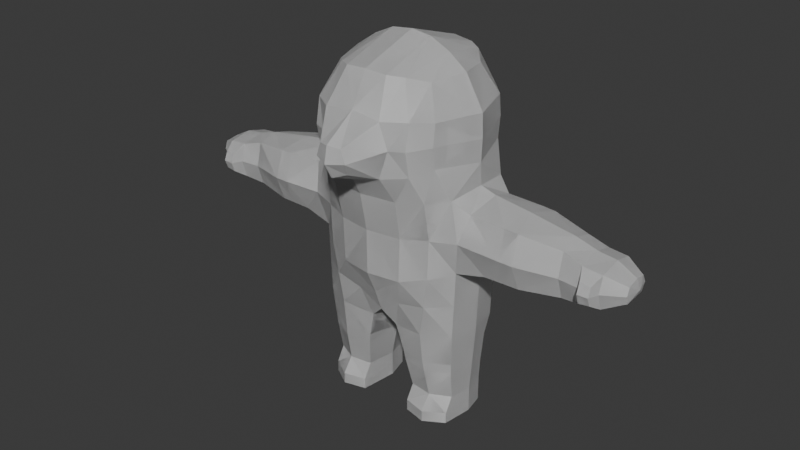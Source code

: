 # Source: bear.blend  (saved by Blender 4.0.36; exported with 4.5.12 LTS)
import bpy
from mathutils import Matrix  # noqa: F401  (used for matrix-valued properties, if any)

bpy.ops.wm.read_factory_settings(use_empty=True)
scene = bpy.context.scene
scene.name = 'Scene'

# ---- collections
col_collection = bpy.data.collections.new('Collection'); scene.collection.children.link(col_collection)

# ---- materials (node trees are filled in below, after node groups)
mat_material = bpy.data.materials.new('Material')
mat_material.alpha_threshold = 0.0
mat_material.use_transparent_shadow = False
mat_material.roughness = 0.5
mat_material.line_color = (0.0, 0.0, 0.0, 1.0)
mat_material_001 = bpy.data.materials.new('Material.001')
mat_material_001.alpha_threshold = 0.0
mat_material_001.use_transparent_shadow = False
mat_material_001.roughness = 0.5
mat_material_001.line_color = (0.0, 0.0, 0.0, 1.0)

# ---- node groups
ng_auto_smooth = bpy.data.node_groups.new('Auto Smooth', 'GeometryNodeTree')
_s = ng_auto_smooth.interface.new_socket(name='Geometry', in_out='OUTPUT', socket_type='NodeSocketGeometry')
_s = ng_auto_smooth.interface.new_socket(name='Geometry', in_out='INPUT', socket_type='NodeSocketGeometry')
_s = ng_auto_smooth.interface.new_socket(name='Angle', in_out='INPUT', socket_type='NodeSocketFloat')
_s.subtype = 'ANGLE'
_s.min_value = 0.0
_s.max_value = 3.142
ng_auto_smooth.is_modifier = True
_N = ng_auto_smooth.nodes; _L = ng_auto_smooth.links
n0 = _N.new('NodeGroupOutput'); n0.name = 'Group Output'; n0.location = (480, -100)
n1 = _N.new('NodeGroupInput'); n1.name = 'Group Input'; n1.location = (-420, -300)
n2 = _N.new('NodeGroupInput'); n2.name = 'Group Input.001'; n2.location = (-60, -100)
n3 = _N.new('GeometryNodeSetShadeSmooth'); n3.name = 'Set Shade Smooth'; n3.location = (120, -100)
n3.domain = 'EDGE'
n4 = _N.new('GeometryNodeSetShadeSmooth'); n4.name = 'Set Shade Smooth.001'; n4.location = (300, -100)
n5 = _N.new('GeometryNodeInputMeshEdgeAngle'); n5.name = 'Edge Angle'; n5.location = (-420, -220)
n6 = _N.new('GeometryNodeInputEdgeSmooth'); n6.name = 'Is Edge Smooth'; n6.location = (-60, -160)
n7 = _N.new('GeometryNodeInputShadeSmooth'); n7.name = 'Is Face Smooth'; n7.location = (-240, -340)
n8 = _N.new('FunctionNodeBooleanMath'); n8.name = 'Boolean Math'; n8.location = (-60, -220)
n9 = _N.new('FunctionNodeCompare'); n9.name = 'Compare'; n9.location = (-240, -180)
n9.operation = 'LESS_EQUAL'
_L.new(n5.outputs[0], n9.inputs[0])
_L.new(n4.outputs[0], n0.inputs[0])
_L.new(n1.outputs[1], n9.inputs[1])
_L.new(n9.outputs[0], n8.inputs[0])
_L.new(n7.outputs[0], n8.inputs[1])
_L.new(n2.outputs[0], n3.inputs[0])
_L.new(n6.outputs[0], n3.inputs[1])
_L.new(n3.outputs[0], n4.inputs[0])
_L.new(n8.outputs[0], n3.inputs[2])
n0.is_active_output = True

# ---- material node trees
mat_material.use_nodes = True; mat_material.node_tree.nodes.clear()
_N = mat_material.node_tree.nodes; _L = mat_material.node_tree.links
n0 = _N.new('ShaderNodeOutputMaterial'); n0.name = 'Material Output'; n0.location = (300, 300)
n1 = _N.new('ShaderNodeBsdfPrincipled'); n1.name = 'Principled BSDF'; n1.location = (10, 300)
n1.inputs[3].default_value = 1.45
_L.new(n1.outputs[0], n0.inputs[0])
n0.is_active_output = True
mat_material_001.use_nodes = True; mat_material_001.node_tree.nodes.clear()
_N = mat_material_001.node_tree.nodes; _L = mat_material_001.node_tree.links
n0 = _N.new('ShaderNodeOutputMaterial'); n0.name = 'Material Output'; n0.location = (300, 300)
n1 = _N.new('ShaderNodeBsdfPrincipled'); n1.name = 'Principled BSDF'; n1.location = (10, 300)
n1.inputs[3].default_value = 1.45
_L.new(n1.outputs[0], n0.inputs[0])
n0.is_active_output = True

# ---- world
world_world = bpy.data.worlds.new('World'); scene.world = world_world
world_world.use_nodes = True; world_world.node_tree.nodes.clear()
_N = world_world.node_tree.nodes; _L = world_world.node_tree.links
n0 = _N.new('ShaderNodeOutputWorld'); n0.name = 'World Output'; n0.location = (300, 300)
n1 = _N.new('ShaderNodeBackground'); n1.name = 'Background'; n1.location = (10, 300)
n1.inputs[0].default_value = (0.05088, 0.05088, 0.05088, 1.0)
_L.new(n1.outputs[0], n0.inputs[0])
n0.is_active_output = True
world_world.color = (0.05088, 0.05088, 0.05088)
world_world.use_sun_shadow = False
world_world.sun_shadow_jitter_overblur = 0.0

# ---- meshes
me_cube = bpy.data.meshes.new('Cube')
me_cube.from_pydata([(-0.00189, 0.9223, 3.38), (-0.002567, 0.5743, 1.44), (-0.001028, -1.015, 3.43), (0.0001638, -0.6229, 1.542), (-1.064, 0.5586, 3.455), (-1.079, 0.4202, 1.405), (-1.07, -0.5071, 3.458), (-1.079, -0.4396, 1.405), (-0.2042, 0.5665, 1.341), (-0.5104, -0.937, 3.43), (-0.2042, -0.5527, 1.341), (-0.3999, 0.8301, 3.38), (-1.053, 0.339, 1.111), (-1.045, -0.4044, 0.9493), (-0.2879, 0.4568, 1.111), (-0.3095, -0.5179, 0.9493), (-1.01, 0.308, 0.3687), (-1.01, -0.3239, 0.3687), (-0.4198, 0.3383, 0.3687), (-0.3962, -0.4191, 0.3687), (-1.039, -0.3909, 0.8034), (-0.3297, -0.5003, 0.8034), (-1.032, 0.2975, 0.6618), (-0.3738, 0.3377, 0.6618), (-1.152, -0.001812, 1.405), (-0.00189, 0.0, 3.421), (-1.144, 0.01177, 3.52), (-0.0004045, 0.008313, 1.421), (-0.1045, 0.01482, 1.341), (-0.4268, -1.133, 4.546), (-1.109, 7.935e-10, 0.8752), (-0.235, 7.935e-10, 0.8752), (-1.07, 7.935e-10, 0.3687), (-0.3282, 7.935e-10, 0.3687), (-1.07, 7.935e-10, 0.159), (-1.01, -0.4469, 0.159), (-0.4198, 0.3383, 0.159), (-1.01, 0.308, 0.159), (-0.3962, -0.5422, 0.159), (-0.3282, 7.935e-10, 0.159), (-1.07, 7.935e-10, -0.00472), (-1.01, -0.4469, -0.00472), (-0.4198, 0.3383, -0.00472), (-1.01, 0.308, -0.00472), (-0.3962, -0.5422, -0.00472), (-0.3282, 7.935e-10, -0.00472), (-0.002515, 0.7239, 2.42), (-1.115, -0.4407, 2.413), (-0.001828, -0.8993, 2.225), (-1.115, 0.4249, 2.413), (-0.3643, 0.719, 2.413), (-0.4649, -0.8139, 2.215), (-0.002512, 0.000353, 2.42), (-1.183, 0.0, 2.271), (-2.04, -0.3918, 2.505), (-2.014, -0.4123, 3.276), (-1.913, 0.0, 3.385), (-2.014, 0.4123, 3.276), (-2.04, 0.3918, 2.505), (-1.941, 0.0, 2.414), (-2.592, -0.2723, 2.541), (-2.583, -0.2904, 3.19), (-2.584, -7.56e-10, 3.271), (-2.583, 0.2904, 3.19), (-2.592, 0.2723, 2.541), (-2.593, -7.137e-10, 2.455), (-1.364, 0.02838, 3.442), (-1.299, -0.4172, 3.303), (-1.299, 0.4172, 3.303), (-1.544, 0.0, 2.413), (-1.542, 0.4088, 2.507), (-1.542, -0.4088, 2.507), (-0.002203, 0.8161, 2.921), (-1.813, 0.4192, 3.286), (-1.208, -0.5542, 2.914), (-1.813, -0.4192, 3.286), (-1.836, 0.4024, 2.51), (-1.836, -0.4024, 2.51), (-0.001428, -0.8996, 2.865), (-1.208, 0.5542, 2.914), (-0.3821, 0.7214, 2.917), (-0.4877, -0.8169, 2.861), (-0.002201, 0.0001765, 2.921), (-2.022, -0.5343, 2.88), (-2.022, 0.5343, 2.88), (-2.587, -0.3726, 2.85), (-2.587, 0.3726, 2.85), (-3.425, 0.01268, 2.998), (-3.158, -0.322, 2.62), (-3.147, 0.01113, 2.607), (-1.821, -0.549, 2.893), (-1.821, 0.549, 2.893), (-3.159, -0.3968, 2.852), (-3.158, -0.322, 3.084), (-3.147, 0.01113, 3.144), (-3.135, 0.3076, 3.068), (-2.868, 0.3079, 2.609), (-3.136, 0.3929, 2.852), (-3.135, 0.3076, 2.636), (-3.414, 0.1874, 2.96), (-3.436, -0.1855, 2.74), (-3.437, -0.2258, 2.852), (-3.436, -0.1855, 2.964), (-3.425, 0.01268, 2.739), (-3.472, 0.01344, 2.852), (-3.415, 0.2435, 2.852), (-3.414, 0.1874, 2.744), (-2.872, 0.005858, 2.538), (-2.875, -0.409, 2.852), (-2.874, -0.3313, 3.112), (-2.869, 0.3937, 2.852), (-2.868, 0.3079, 3.094), (-2.874, -0.3313, 2.591), (-2.872, 0.005858, 3.183), (-3.1, -0.4938, 2.723), (-3.1, -0.5448, 2.852), (-3.1, -0.4938, 2.981), (-2.951, -0.4999, 2.997), (-2.952, -0.5512, 2.852), (-2.951, -0.4999, 2.707), (-0.4268, -1.133, 3.791), (-0.9245, -0.675, 3.903), (-0.001918, 0.01171, 3.819), (0.001813, -1.146, 3.677), (-1.136, 2.571e-09, 3.84), (-0.9203, 0.6679, 3.902), (-0.3999, 1.099, 3.84), (-0.001918, 1.151, 3.819), (-0.3127, -0.8606, 5.034), (-0.9245, -0.675, 4.515), (-0.001918, 0.01171, 4.505), (-0.001918, -1.127, 4.599), (-1.136, 2.571e-09, 4.502), (-0.9203, 0.6679, 4.514), (-0.3999, 1.099, 4.502), (-0.001918, 1.151, 4.505), (-0.7366, -0.5128, 4.94), (-0.003415, 0.01123, 5.345), (-0.001018, -0.8808, 5.057), (-0.8835, -0.01671, 4.975), (-0.7366, 0.4794, 4.94), (-0.3127, 0.8606, 5.034), (-0.001018, 0.9042, 5.057), (-0.3068, -3.522e-08, 5.311), (0.004278, -1.526, 3.826), (-0.1663, -1.429, 3.877), (0.004305, -1.596, 4.279), (-0.1663, -1.536, 4.253), (-0.684, 0.6296, 1.405), (-0.8231, -0.7465, 3.426), (-0.684, -0.6332, 1.405), (-0.7678, 0.6931, 3.401), (-0.6834, 0.5179, 1.111), (-0.692, -0.5784, 0.9493), (-0.7233, 0.464, 0.3687), (-0.7233, -0.464, 0.3687), (-0.7088, 0.4569, 0.6618), (-0.7003, -0.5586, 0.8034), (-0.7233, 0.464, 0.159), (-0.7233, -0.621, 0.159), (-0.7233, 0.464, -0.00472), (-0.7233, -0.621, -0.00472), (-0.7228, 7.935e-10, -0.00472), (-0.7739, 0.6357, 2.413), (-0.8242, -0.6698, 2.314), (-0.7951, 0.6378, 2.915), (-0.8478, -0.6723, 2.887), (-0.7311, -0.9373, 3.821), (-0.6681, 0.9398, 3.864), (-0.7311, -0.9373, 4.548), (-0.6681, 0.9398, 4.5), (-0.5104, -0.7361, 5.012), (-0.5104, 0.7361, 5.012), (-0.598, -1.657e-08, 5.173), (-0.002541, 0.6491, 1.93), (-0.0008321, -0.7469, 1.883), (-1.097, 0.4225, 1.909), (-0.2843, 0.6427, 1.877), (-0.3346, -0.67, 1.778), (-0.001458, 0.004333, 1.921), (-1.168, -0.000906, 1.838), (-1.097, -0.4402, 1.909), (-0.7541, -0.6515, 1.859), (-0.7289, 0.6327, 1.909), (-0.3852, 1.139, 4.17), (-0.9326, 0.6859, 4.209), (-0.001918, 0.01171, 4.162), (0.003902, 1.194, 4.161), (-5.234e-05, -1.137, 4.138), (-0.937, -0.7267, 4.211), (-1.159, -0.01665, 4.17), (-0.526, -1.094, 4.176), (0.004278, -1.645, 4.043), (-0.2314, -1.536, 4.065), (-0.7336, -1.003, 4.184), (-0.6673, 0.9719, 4.182)], [], [(26, 6, 121, 124), (166, 149, 6, 74), (56, 73, 57), (28, 27, 3, 10), (82, 25, 2, 78), (80, 11, 0, 72), (165, 151, 11, 80), (24, 5, 12, 30), (78, 2, 9, 81), (9, 2, 123, 120), (157, 20, 17, 155), (150, 7, 13, 153), (148, 8, 14, 152), (28, 10, 15, 31), (18, 33, 39, 36), (30, 22, 16, 32), (31, 21, 19, 33), (156, 23, 18, 154), (152, 14, 23, 156), (31, 15, 21), (30, 12, 22), (153, 13, 20, 157), (13, 30, 20), (14, 31, 23), (23, 31, 33, 18), (20, 30, 32, 17), (33, 19, 38, 39), (8, 28, 31, 14), (151, 4, 125, 168), (7, 24, 30, 13), (72, 0, 25, 82), (8, 1, 27, 28), (75, 56, 55), (149, 9, 120, 167), (159, 35, 41, 161), (34, 37, 43, 40), (154, 18, 36, 158), (155, 17, 35, 159), (32, 16, 37, 34), (17, 32, 34, 35), (162, 45, 44, 161), (160, 42, 45, 162), (35, 34, 40, 41), (36, 39, 45, 42), (39, 38, 44, 45), (158, 36, 42, 160), (181, 47, 53, 180), (174, 46, 52, 179), (175, 48, 51, 178), (183, 163, 50, 177), (177, 50, 46, 174), (179, 52, 48, 175), (180, 53, 49, 176), (182, 164, 47, 181), (84, 58, 64, 86), (59, 54, 60, 65), (76, 59, 58), (91, 76, 58, 84), (90, 75, 55, 83), (59, 77, 54), (112, 108, 118, 119), (111, 110, 97, 95), (56, 57, 63, 62), (58, 59, 65, 64), (55, 56, 62, 61), (83, 55, 61, 85), (53, 47, 71, 69), (74, 6, 67), (79, 49, 70), (49, 53, 69, 70), (6, 26, 66, 67), (26, 4, 68, 66), (69, 71, 77, 59), (74, 67, 75, 90), (79, 70, 76, 91), (70, 69, 59, 76), (67, 66, 56, 75), (66, 68, 73, 56), (68, 79, 91, 73), (71, 74, 90, 77), (4, 79, 68), (47, 74, 71), (54, 83, 85, 60), (96, 107, 89, 98), (88, 112, 119, 114), (77, 90, 83, 54), (73, 91, 84, 57), (57, 84, 86, 63), (46, 72, 82, 52), (48, 78, 81, 51), (163, 165, 80, 50), (50, 80, 72, 46), (52, 82, 78, 48), (164, 166, 74, 47), (70, 71, 69), (97, 98, 106, 105), (89, 88, 100, 103), (98, 89, 103, 106), (94, 95, 99, 87), (109, 113, 94, 93), (107, 112, 88, 89), (110, 96, 98, 97), (113, 111, 95, 94), (104, 101, 102, 87), (103, 100, 101, 104), (106, 103, 104, 105), (105, 104, 87, 99), (88, 92, 101, 100), (93, 94, 87, 102), (95, 97, 105, 99), (92, 93, 102, 101), (119, 118, 115, 114), (118, 117, 116, 115), (92, 88, 114, 115), (93, 92, 115, 116), (109, 93, 116, 117), (108, 109, 117, 118), (188, 186, 130, 131), (187, 184, 134, 135), (195, 185, 133, 170), (186, 187, 135, 130), (4, 26, 124, 125), (2, 25, 122, 123), (25, 0, 127, 122), (0, 11, 126, 127), (170, 133, 140, 172), (130, 135, 142, 137), (169, 29, 128, 171), (133, 132, 139, 140), (190, 189, 129, 132), (188, 131, 146, 192), (185, 190, 132, 133), (194, 191, 29, 169), (173, 139, 136, 171), (137, 143, 128, 138), (142, 141, 143, 137), (172, 140, 139, 173), (135, 134, 141, 142), (131, 130, 137, 138), (132, 129, 136, 139), (29, 131, 138, 128), (193, 192, 146, 147), (120, 123, 144, 145), (131, 29, 147, 146), (191, 120, 145, 193), (141, 172, 173, 143), (143, 173, 171, 128), (189, 194, 169, 129), (129, 169, 171, 136), (134, 170, 172, 141), (184, 195, 170, 134), (51, 81, 166, 164), (49, 79, 165, 163), (178, 51, 164, 182), (176, 49, 163, 183), (37, 158, 160, 43), (43, 160, 162, 40), (40, 162, 161, 41), (19, 155, 159, 38), (16, 154, 158, 37), (38, 159, 161, 44), (6, 149, 167, 121), (11, 151, 168, 126), (15, 153, 157, 21), (12, 152, 156, 22), (22, 156, 154, 16), (5, 148, 152, 12), (10, 150, 153, 15), (21, 157, 155, 19), (79, 4, 151, 165), (81, 9, 149, 166), (5, 176, 183, 148), (10, 178, 182, 150), (150, 182, 181, 7), (24, 180, 176, 5), (27, 179, 175, 3), (8, 177, 174, 1), (148, 183, 177, 8), (3, 175, 178, 10), (1, 174, 179, 27), (7, 181, 180, 24), (126, 168, 195, 184), (121, 167, 194, 189), (29, 191, 193, 147), (145, 144, 192, 193), (167, 120, 191, 194), (125, 124, 190, 185), (123, 188, 192, 144), (124, 121, 189, 190), (122, 127, 187, 186), (168, 125, 185, 195), (127, 126, 184, 187), (123, 122, 186, 188), (108, 112, 60, 85), (112, 107, 65, 60), (107, 96, 64, 65), (96, 110, 86, 64), (110, 111, 63, 86), (111, 113, 62, 63), (113, 109, 61, 62), (109, 108, 85, 61)])
_uv = me_cube.uv_layers.new(name='UVMap')
_uv.uv.foreach_set('vector', [0.875, 0.625, 0.875, 0.75, 0.875, 0.75, 0.875, 0.625, 0.5625, 0.9375, 0.625, 0.9375, 0.625, 1.0, 0.5625, 1.0, 0.875, 0.625, 0.875, 0.5, 0.875, 0.5, 0.25, 0.625, 0.375, 0.625, 0.375, 0.75, 0.25, 0.75, 0.5625, 0.625, 0.625, 0.625, 0.625, 0.75, 0.5625, 0.75, 0.5625, 0.375, 0.625, 0.375, 0.625, 0.5, 0.5625, 0.5, 0.5625, 0.3125, 0.625, 0.3125, 0.625, 0.375, 0.5625, 0.375, 0.375, 0.125, 0.375, 0.25, 0.375, 0.25, 0.375, 0.125, 0.5625, 0.75, 0.625, 0.75, 0.625, 0.875, 0.5625, 0.875, 0.625, 0.875, 0.625, 0.75, 0.625, 0.75, 0.625, 0.875, 0.375, 0.9375, 0.375, 1.0, 0.375, 1.0, 0.375, 0.9375, 0.375, 0.9375, 0.375, 1.0, 0.375, 1.0, 0.375, 0.9375, 0.375, 0.3125, 0.375, 0.375, 0.375, 0.375, 0.375, 0.3125, 0.25, 0.625, 0.25, 0.75, 0.25, 0.75, 0.25, 0.625, 0.25, 0.5, 0.25, 0.625, 0.25, 0.625, 0.25, 0.5, 0.375, 0.125, 0.375, 0.25, 0.375, 0.25, 0.375, 0.125, 0.25, 0.625, 0.25, 0.75, 0.25, 0.75, 0.25, 0.625, 0.375, 0.3125, 0.375, 0.375, 0.375, 0.375, 0.375, 0.3125, 0.375, 0.3125, 0.375, 0.375, 0.375, 0.375, 0.375, 0.3125, 0.25, 0.625, 0.25, 0.75, 0.25, 0.75, 0.375, 0.125, 0.375, 0.25, 0.375, 0.25, 0.375, 0.9375, 0.375, 1.0, 0.375, 1.0, 0.375, 0.9375, 0.375, 0.0, 0.375, 0.125, 0.375, 0.0, 0.25, 0.5, 0.25, 0.625, 0.25, 0.5, 0.25, 0.5, 0.25, 0.625, 0.25, 0.625, 0.25, 0.5, 0.375, 0.0, 0.375, 0.125, 0.375, 0.125, 0.375, 0.0, 0.25, 0.625, 0.25, 0.75, 0.25, 0.75, 0.25, 0.625, 0.25, 0.5, 0.25, 0.625, 0.25, 0.625, 0.25, 0.5, 0.625, 0.3125, 0.625, 0.25, 0.625, 0.25, 0.625, 0.3125, 0.375, 0.0, 0.375, 0.125, 0.375, 0.125, 0.375, 0.0, 0.5625, 0.5, 0.625, 0.5, 0.625, 0.625, 0.5625, 0.625, 0.25, 0.5, 0.375, 0.5, 0.375, 0.625, 0.25, 0.625, 0.875, 0.75, 0.875, 0.625, 0.875, 0.75, 0.625, 0.9375, 0.625, 0.875, 0.625, 0.875, 0.625, 0.9375, 0.375, 0.9375, 0.375, 1.0, 0.375, 1.0, 0.375, 0.9375, 0.375, 0.125, 0.375, 0.25, 0.375, 0.25, 0.375, 0.125, 0.375, 0.3125, 0.375, 0.375, 0.375, 0.375, 0.375, 0.3125, 0.375, 0.9375, 0.375, 1.0, 0.375, 1.0, 0.375, 0.9375, 0.375, 0.125, 0.375, 0.25, 0.375, 0.25, 0.375, 0.125, 0.375, 0.0, 0.375, 0.125, 0.375, 0.125, 0.375, 0.0, 0.1875, 0.625, 0.25, 0.625, 0.25, 0.75, 0.1875, 0.75, 0.1875, 0.5, 0.25, 0.5, 0.25, 0.625, 0.1875, 0.625, 0.375, 0.0, 0.375, 0.125, 0.375, 0.125, 0.375, 0.0, 0.25, 0.5, 0.25, 0.625, 0.25, 0.625, 0.25, 0.5, 0.25, 0.625, 0.25, 0.75, 0.25, 0.75, 0.25, 0.625, 0.375, 0.3125, 0.375, 0.375, 0.375, 0.375, 0.375, 0.3125, 0.4375, 0.0, 0.5, 0.0, 0.5, 0.125, 0.4375, 0.125, 0.4375, 0.5, 0.5, 0.5, 0.5, 0.625, 0.4375, 0.625, 0.4375, 0.75, 0.5, 0.75, 0.5, 0.875, 0.4375, 0.875, 0.4375, 0.3125, 0.5, 0.3125, 0.5, 0.375, 0.4375, 0.375, 0.4375, 0.375, 0.5, 0.375, 0.5, 0.5, 0.4375, 0.5, 0.4375, 0.625, 0.5, 0.625, 0.5, 0.75, 0.4375, 0.75, 0.4375, 0.125, 0.5, 0.125, 0.5, 0.25, 0.4375, 0.25, 0.4375, 0.9375, 0.5, 0.9375, 0.5, 1.0, 0.4375, 1.0, 0.5625, 0.25, 0.5, 0.25, 0.5, 0.25, 0.5625, 0.25, 0.5, 0.125, 0.5, 0.0, 0.5, 0.0, 0.5, 0.125, 0.5, 0.25, 0.5, 0.125, 0.5, 0.25, 0.5625, 0.25, 0.5, 0.25, 0.5, 0.25, 0.5625, 0.25, 0.5625, 1.0, 0.625, 1.0, 0.625, 1.0, 0.5625, 1.0, 0.5, 0.125, 0.5, 0.0, 0.5, 0.0, 0.875, 0.75, 0.875, 0.625, 0.875, 0.625, 0.875, 0.75, 0.5, 0.25, 0.5, 0.125, 0.5, 0.125, 0.5, 0.25, 0.875, 0.625, 0.875, 0.5, 0.875, 0.5, 0.875, 0.625, 0.5, 0.25, 0.5, 0.125, 0.5, 0.125, 0.5, 0.25, 0.875, 0.75, 0.875, 0.625, 0.875, 0.625, 0.875, 0.75, 0.5625, 1.0, 0.625, 1.0, 0.625, 1.0, 0.5625, 1.0, 0.5, 0.125, 0.5, 0.0, 0.5, 0.0, 0.5, 0.125, 0.5625, 1.0, 0.625, 1.0, 0.625, 1.0, 0.5625, 0.25, 0.5, 0.25, 0.5, 0.25, 0.5, 0.25, 0.5, 0.125, 0.5, 0.125, 0.5, 0.25, 0.875, 0.75, 0.875, 0.625, 0.875, 0.625, 0.875, 0.75, 0.875, 0.625, 0.875, 0.5, 0.875, 0.5, 0.875, 0.625, 0.5, 0.125, 0.5, 0.0, 0.5, 0.0, 0.5, 0.125, 0.5625, 1.0, 0.625, 1.0, 0.625, 1.0, 0.5625, 1.0, 0.5625, 0.25, 0.5, 0.25, 0.5, 0.25, 0.5625, 0.25, 0.5, 0.25, 0.5, 0.125, 0.5, 0.125, 0.5, 0.25, 0.875, 0.75, 0.875, 0.625, 0.875, 0.625, 0.875, 0.75, 0.875, 0.625, 0.875, 0.5, 0.875, 0.5, 0.875, 0.625, 0.625, 0.25, 0.5625, 0.25, 0.5625, 0.25, 0.625, 0.25, 0.5, 1.0, 0.5625, 1.0, 0.5625, 1.0, 0.5, 1.0, 0.625, 0.25, 0.5625, 0.25, 0.625, 0.25, 0.5, 1.0, 0.5625, 1.0, 0.5, 1.0, 0.5, 1.0, 0.5625, 1.0, 0.5625, 1.0, 0.5, 1.0, 0.5, 1.0, 0.5625, 1.0, 0.5625, 1.0, 0.5, 1.0, 0.625, 1.0, 0.625, 1.0, 0.625, 1.0, 0.625, 1.0, 0.5, 1.0, 0.5625, 1.0, 0.5625, 1.0, 0.5, 1.0, 0.625, 0.25, 0.5625, 0.25, 0.5625, 0.25, 0.625, 0.25, 0.625, 0.25, 0.5625, 0.25, 0.5625, 0.25, 0.625, 0.25, 0.5, 0.5, 0.5625, 0.5, 0.5625, 0.625, 0.5, 0.625, 0.5, 0.75, 0.5625, 0.75, 0.5625, 0.875, 0.5, 0.875, 0.5, 0.3125, 0.5625, 0.3125, 0.5625, 0.375, 0.5, 0.375, 0.5, 0.375, 0.5625, 0.375, 0.5625, 0.5, 0.5, 0.5, 0.5, 0.625, 0.5625, 0.625, 0.5625, 0.75, 0.5, 0.75, 0.5, 0.9375, 0.5625, 0.9375, 0.5625, 1.0, 0.5, 1.0, 0.5, 0.25, 0.5, 0.0, 0.5, 0.125, 0.5, 0.125, 0.5, 0.0, 0.5, 0.0, 0.5, 0.125, 0.5625, 1.0, 0.625, 1.0, 0.625, 1.0, 0.5625, 1.0, 0.5, 1.0, 0.5625, 1.0, 0.5625, 1.0, 0.5, 1.0, 0.5625, 0.25, 0.5, 0.25, 0.5, 0.25, 0.5625, 0.25, 0.625, 0.25, 0.5625, 0.25, 0.5625, 0.25, 0.625, 0.25, 0.5625, 1.0, 0.625, 1.0, 0.625, 1.0, 0.5625, 1.0, 0.5, 0.125, 0.5, 0.0, 0.5, 0.0, 0.5, 0.125, 0.5625, 0.25, 0.5, 0.25, 0.5, 0.25, 0.5625, 0.25, 0.5625, 0.125, 0.625, 0.125, 0.625, 0.25, 0.5625, 0.25, 0.5625, 0.0, 0.625, 0.0, 0.625, 0.125, 0.5625, 0.125, 0.5, 0.0, 0.5625, 0.0, 0.5625, 0.125, 0.5, 0.125, 0.5, 0.125, 0.5625, 0.125, 0.5625, 0.25, 0.5, 0.25, 0.875, 0.75, 0.875, 0.625, 0.875, 0.625, 0.875, 0.75, 0.625, 0.25, 0.5625, 0.25, 0.5625, 0.25, 0.625, 0.25, 0.5, 0.25, 0.5, 0.125, 0.5, 0.125, 0.5, 0.25, 0.875, 0.625, 0.875, 0.5, 0.875, 0.5, 0.875, 0.625, 0.875, 0.75, 0.875, 0.625, 0.875, 0.625, 0.875, 0.75, 0.875, 0.625, 0.875, 0.5, 0.875, 0.5, 0.875, 0.625, 0.875, 0.625, 0.875, 0.75, 0.875, 0.75, 0.875, 0.625, 0.875, 0.5, 0.875, 0.625, 0.875, 0.625, 0.875, 0.5, 0.625, 0.25, 0.625, 0.25, 0.625, 0.25, 0.625, 0.25, 0.875, 0.625, 0.875, 0.5, 0.875, 0.5, 0.875, 0.625, 0.625, 0.75, 0.625, 0.625, 0.625, 0.625, 0.625, 0.75, 0.625, 0.5, 0.625, 0.375, 0.625, 0.375, 0.625, 0.5, 0.625, 0.3125, 0.625, 0.25, 0.625, 0.25, 0.625, 0.3125, 0.625, 0.625, 0.625, 0.5, 0.625, 0.5, 0.625, 0.625, 0.875, 0.5, 0.875, 0.625, 0.875, 0.625, 0.875, 0.5, 0.625, 0.75, 0.625, 0.625, 0.625, 0.625, 0.625, 0.75, 0.625, 0.625, 0.625, 0.5, 0.625, 0.5, 0.625, 0.625, 0.625, 0.5, 0.625, 0.375, 0.625, 0.375, 0.625, 0.5, 0.625, 0.3125, 0.625, 0.25, 0.625, 0.25, 0.625, 0.3125, 0.625, 0.625, 0.625, 0.5, 0.625, 0.5, 0.625, 0.625, 0.625, 0.9375, 0.625, 0.875, 0.625, 0.875, 0.625, 0.9375, 0.875, 0.5, 0.875, 0.625, 0.875, 0.625, 0.875, 0.5, 0.875, 0.625, 0.875, 0.75, 0.875, 0.75, 0.875, 0.625, 0.625, 0.75, 0.625, 0.75, 0.625, 0.75, 0.625, 0.75, 0.875, 0.5, 0.875, 0.625, 0.875, 0.625, 0.875, 0.5, 0.625, 0.9375, 0.625, 0.875, 0.625, 0.875, 0.625, 0.9375, 0.8125, 0.625, 0.875, 0.625, 0.875, 0.75, 0.8125, 0.75, 0.625, 0.625, 0.75, 0.625, 0.75, 0.75, 0.625, 0.75, 0.625, 0.5, 0.75, 0.5, 0.75, 0.625, 0.625, 0.625, 0.8125, 0.5, 0.875, 0.5, 0.875, 0.625, 0.8125, 0.625, 0.625, 0.5, 0.625, 0.375, 0.625, 0.375, 0.625, 0.5, 0.625, 0.75, 0.625, 0.625, 0.625, 0.625, 0.625, 0.75, 0.875, 0.625, 0.875, 0.75, 0.875, 0.75, 0.875, 0.625, 0.625, 0.875, 0.625, 0.75, 0.625, 0.75, 0.625, 0.875, 0.625, 0.875, 0.625, 0.75, 0.625, 0.75, 0.625, 0.875, 0.625, 0.875, 0.625, 0.75, 0.625, 0.75, 0.625, 0.875, 0.625, 0.75, 0.625, 0.875, 0.625, 0.875, 0.625, 0.75, 0.625, 0.875, 0.625, 0.875, 0.625, 0.875, 0.625, 0.875, 0.75, 0.5, 0.8125, 0.5, 0.8125, 0.625, 0.75, 0.625, 0.75, 0.625, 0.8125, 0.625, 0.8125, 0.75, 0.75, 0.75, 0.625, 1.0, 0.625, 0.9375, 0.625, 0.9375, 0.625, 1.0, 0.625, 1.0, 0.625, 0.9375, 0.625, 0.9375, 0.625, 1.0, 0.625, 0.375, 0.625, 0.3125, 0.625, 0.3125, 0.625, 0.375, 0.625, 0.375, 0.625, 0.3125, 0.625, 0.3125, 0.625, 0.375, 0.5, 0.875, 0.5625, 0.875, 0.5625, 0.9375, 0.5, 0.9375, 0.5, 0.25, 0.5625, 0.25, 0.5625, 0.3125, 0.5, 0.3125, 0.4375, 0.875, 0.5, 0.875, 0.5, 0.9375, 0.4375, 0.9375, 0.4375, 0.25, 0.5, 0.25, 0.5, 0.3125, 0.4375, 0.3125, 0.375, 0.25, 0.375, 0.3125, 0.375, 0.3125, 0.375, 0.25, 0.125, 0.5, 0.1875, 0.5, 0.1875, 0.625, 0.125, 0.625, 0.125, 0.625, 0.1875, 0.625, 0.1875, 0.75, 0.125, 0.75, 0.375, 0.875, 0.375, 0.9375, 0.375, 0.9375, 0.375, 0.875, 0.375, 0.25, 0.375, 0.3125, 0.375, 0.3125, 0.375, 0.25, 0.375, 0.875, 0.375, 0.9375, 0.375, 0.9375, 0.375, 0.875, 0.625, 1.0, 0.625, 0.9375, 0.625, 0.9375, 0.625, 1.0, 0.625, 0.375, 0.625, 0.3125, 0.625, 0.3125, 0.625, 0.375, 0.375, 0.875, 0.375, 0.9375, 0.375, 0.9375, 0.375, 0.875, 0.375, 0.25, 0.375, 0.3125, 0.375, 0.3125, 0.375, 0.25, 0.375, 0.25, 0.375, 0.3125, 0.375, 0.3125, 0.375, 0.25, 0.375, 0.25, 0.375, 0.3125, 0.375, 0.3125, 0.375, 0.25, 0.375, 0.875, 0.375, 0.9375, 0.375, 0.9375, 0.375, 0.875, 0.375, 0.875, 0.375, 0.9375, 0.375, 0.9375, 0.375, 0.875, 0.5625, 0.25, 0.625, 0.25, 0.625, 0.3125, 0.5625, 0.3125, 0.5625, 0.875, 0.625, 0.875, 0.625, 0.9375, 0.5625, 0.9375, 0.375, 0.25, 0.4375, 0.25, 0.4375, 0.3125, 0.375, 0.3125, 0.375, 0.875, 0.4375, 0.875, 0.4375, 0.9375, 0.375, 0.9375, 0.375, 0.9375, 0.4375, 0.9375, 0.4375, 1.0, 0.375, 1.0, 0.375, 0.125, 0.4375, 0.125, 0.4375, 0.25, 0.375, 0.25, 0.375, 0.625, 0.4375, 0.625, 0.4375, 0.75, 0.375, 0.75, 0.375, 0.375, 0.4375, 0.375, 0.4375, 0.5, 0.375, 0.5, 0.375, 0.3125, 0.4375, 0.3125, 0.4375, 0.375, 0.375, 0.375, 0.375, 0.75, 0.4375, 0.75, 0.4375, 0.875, 0.375, 0.875, 0.375, 0.5, 0.4375, 0.5, 0.4375, 0.625, 0.375, 0.625, 0.375, 0.0, 0.4375, 0.0, 0.4375, 0.125, 0.375, 0.125, 0.625, 0.375, 0.625, 0.3125, 0.625, 0.3125, 0.625, 0.375, 0.625, 1.0, 0.625, 0.9375, 0.625, 0.9375, 0.625, 1.0, 0.625, 0.875, 0.625, 0.875, 0.625, 0.875, 0.625, 0.875, 0.625, 0.875, 0.625, 0.75, 0.625, 0.75, 0.625, 0.875, 0.625, 0.9375, 0.625, 0.875, 0.625, 0.875, 0.625, 0.9375, 0.875, 0.5, 0.875, 0.625, 0.875, 0.625, 0.875, 0.5, 0.625, 0.75, 0.625, 0.75, 0.625, 0.75, 0.625, 0.75, 0.875, 0.625, 0.875, 0.75, 0.875, 0.75, 0.875, 0.625, 0.625, 0.625, 0.625, 0.5, 0.625, 0.5, 0.625, 0.625, 0.625, 0.3125, 0.625, 0.25, 0.625, 0.25, 0.625, 0.3125, 0.625, 0.5, 0.625, 0.375, 0.625, 0.375, 0.625, 0.5, 0.625, 0.75, 0.625, 0.625, 0.625, 0.625, 0.625, 0.75, 0.875, 0.625, 0.875, 0.75, 0.5, 1.0, 0.5625, 1.0, 0.625, 1.0, 0.5625, 1.0, 0.5, 0.125, 0.5, 0.0, 0.5625, 1.0, 0.5, 1.0, 0.5, 0.25, 0.5, 0.125, 0.5, 0.0, 0.5, 0.125, 0.5625, 0.25, 0.5, 0.25, 0.5, 0.125, 0.5, 0.25, 0.625, 0.25, 0.5625, 0.25, 0.5, 0.25, 0.5625, 0.25, 0.875, 0.625, 0.875, 0.5, 0.5625, 0.25, 0.625, 0.25, 0.875, 0.75, 0.875, 0.625, 0.875, 0.5, 0.875, 0.625, 0.5625, 1.0, 0.625, 1.0])
me_cube.materials.append(mat_material)
me_cube.use_mirror_vertex_groups = False
me_cube.update()
me_cube_001 = bpy.data.meshes.new('Cube.001')
me_cube_001.from_pydata([(0.01151, 0.9117, 3.391), (-0.002567, 0.5743, 1.44), (-0.001028, -1.015, 3.43), (0.0001638, -0.6229, 1.542), (-1.064, 0.5586, 3.455), (-1.079, 0.4202, 1.405), (-1.07, -0.5071, 3.458), (-1.079, -0.4396, 1.405), (-0.2042, 0.5665, 1.341), (-0.5104, -0.937, 3.43), (-0.2042, -0.5527, 1.341), (-0.3999, 0.8301, 3.38), (-1.053, 0.339, 1.111), (-1.045, -0.4044, 0.9493), (-0.2879, 0.4568, 1.111), (-0.3095, -0.5179, 0.9493), (-1.01, 0.308, 0.3687), (-1.01, -0.3239, 0.3687), (-0.4198, 0.3383, 0.3687), (-0.3962, -0.4191, 0.3687), (-1.039, -0.3909, 0.8034), (-0.3297, -0.5003, 0.8034), (-1.032, 0.2975, 0.6618), (-0.3738, 0.3377, 0.6618), (-1.152, -0.001812, 1.405), (-1.144, 0.01177, 3.52), (-0.0004045, 0.008313, 1.421), (-0.1045, 0.01482, 1.341), (-0.4268, -1.133, 4.546), (-1.109, 7.935e-10, 0.8752), (-0.235, 7.935e-10, 0.8752), (-1.07, 7.935e-10, 0.3687), (-0.3282, 7.935e-10, 0.3687), (-1.07, 7.935e-10, 0.159), (-1.01, -0.4469, 0.159), (-0.4198, 0.3383, 0.159), (-1.01, 0.308, 0.159), (-0.3962, -0.5422, 0.159), (-0.3282, 7.935e-10, 0.159), (-1.07, 7.935e-10, -0.00472), (-1.01, -0.4469, -0.00472), (-0.4198, 0.3383, -0.00472), (-1.01, 0.308, -0.00472), (-0.3962, -0.5422, -0.00472), (-0.3282, 7.935e-10, -0.00472), (-0.002515, 0.7239, 2.42), (-1.115, -0.4407, 2.413), (-0.001828, -0.8993, 2.225), (-1.115, 0.4249, 2.413), (-0.3643, 0.719, 2.413), (-0.4649, -0.8139, 2.215), (-1.183, 0.0, 2.271), (-2.04, -0.3918, 2.505), (-2.014, -0.4123, 3.276), (-1.913, 0.0, 3.385), (-2.014, 0.4123, 3.276), (-2.04, 0.3918, 2.505), (-1.941, 0.0, 2.414), (-2.592, -0.2723, 2.541), (-2.583, -0.2904, 3.19), (-2.584, -7.56e-10, 3.271), (-2.583, 0.2904, 3.19), (-2.592, 0.2723, 2.541), (-2.593, -7.137e-10, 2.455), (-1.364, 0.02838, 3.442), (-1.299, -0.4172, 3.303), (-1.299, 0.4172, 3.303), (-1.55, 0.006289, 2.398), (-1.542, 0.4088, 2.507), (-1.542, -0.4088, 2.507), (0.006536, 0.7905, 2.946), (-1.813, 0.4192, 3.286), (-1.208, -0.5542, 2.914), (-1.813, -0.4192, 3.286), (-1.836, 0.4024, 2.51), (-1.836, -0.4024, 2.51), (-0.001428, -0.8996, 2.865), (-1.208, 0.5542, 2.914), (-0.3821, 0.7214, 2.917), (-0.4877, -0.8169, 2.861), (-2.022, -0.5343, 2.88), (-2.022, 0.5343, 2.88), (-2.587, -0.3726, 2.85), (-2.587, 0.3726, 2.85), (-3.425, 0.01268, 2.998), (-3.158, -0.322, 2.62), (-3.147, 0.01113, 2.607), (-1.821, -0.549, 2.893), (-1.821, 0.549, 2.893), (-3.159, -0.3968, 2.852), (-3.158, -0.322, 3.084), (-3.147, 0.01113, 3.144), (-3.135, 0.3076, 3.068), (-2.868, 0.3079, 2.609), (-3.136, 0.3929, 2.852), (-3.135, 0.3076, 2.636), (-3.414, 0.1874, 2.96), (-3.436, -0.1855, 2.74), (-3.437, -0.2258, 2.852), (-3.436, -0.1855, 2.964), (-3.425, 0.01268, 2.739), (-3.472, 0.01344, 2.852), (-3.415, 0.2435, 2.852), (-3.414, 0.1874, 2.744), (-2.872, 0.005858, 2.538), (-2.875, -0.409, 2.852), (-2.874, -0.3313, 3.112), (-2.869, 0.3937, 2.852), (-2.868, 0.3079, 3.094), (-2.874, -0.3313, 2.591), (-2.872, 0.005858, 3.183), (-3.1, -0.4938, 2.723), (-3.1, -0.5448, 2.852), (-3.1, -0.4938, 2.981), (-2.951, -0.4999, 2.997), (-2.952, -0.5512, 2.852), (-2.951, -0.4999, 2.707), (-0.4268, -1.133, 3.791), (-0.9245, -0.675, 3.903), (0.001813, -1.146, 3.677), (-1.136, 2.571e-09, 3.84), (-0.9203, 0.6679, 3.902), (-0.3999, 1.099, 3.84), (-0.006755, 1.159, 3.815), (-0.3127, -0.8606, 5.034), (-0.9245, -0.675, 4.515), (-0.001918, -1.127, 4.599), (-1.136, 2.571e-09, 4.502), (-0.9203, 0.6679, 4.514), (-0.3999, 1.099, 4.502), (-0.001918, 1.151, 4.505), (-0.7366, -0.5128, 4.94), (-0.003415, 0.01123, 5.345), (-0.001018, -0.8808, 5.057), (-0.8835, -0.01671, 4.975), (-0.7366, 0.4794, 4.94), (-0.3127, 0.8606, 5.034), (-0.001018, 0.9042, 5.057), (-0.3068, -3.522e-08, 5.311), (0.004278, -1.526, 3.826), (-0.1663, -1.429, 3.877), (0.004305, -1.596, 4.279), (-0.1663, -1.536, 4.253), (-0.684, 0.6296, 1.405), (-0.8231, -0.7465, 3.426), (-0.684, -0.6332, 1.405), (-0.7678, 0.6931, 3.401), (-0.6834, 0.5179, 1.111), (-0.692, -0.5784, 0.9493), (-0.7233, 0.464, 0.3687), (-0.7233, -0.464, 0.3687), (-0.7088, 0.4569, 0.6618), (-0.7003, -0.5586, 0.8034), (-0.7233, 0.464, 0.159), (-0.7233, -0.621, 0.159), (-0.7233, 0.464, -0.00472), (-0.7233, -0.621, -0.00472), (-0.7228, 7.935e-10, -0.00472), (-0.7739, 0.6357, 2.413), (-0.8242, -0.6698, 2.314), (-0.7951, 0.6378, 2.915), (-0.8478, -0.6723, 2.887), (-0.7311, -0.9373, 3.821), (-0.6681, 0.9398, 3.864), (-0.7311, -0.9373, 4.548), (-0.6681, 0.9398, 4.5), (-0.5104, -0.7361, 5.012), (-0.5104, 0.7361, 5.012), (-0.598, -1.657e-08, 5.173), (0.003909, 0.6547, 1.926), (-0.0008321, -0.7469, 1.883), (-1.097, 0.4225, 1.909), (-0.2843, 0.6427, 1.877), (-0.3346, -0.67, 1.778), (-1.168, -0.000906, 1.838), (-1.097, -0.4402, 1.909), (-0.7541, -0.6515, 1.859), (-0.7289, 0.6327, 1.909), (-0.3852, 1.139, 4.17), (-0.9326, 0.6859, 4.209), (0.003902, 1.194, 4.161), (-0.937, -0.7267, 4.211), (-1.159, -0.01665, 4.17), (-0.526, -1.094, 4.176), (0.004278, -1.645, 4.043), (-0.2314, -1.536, 4.065), (-0.7336, -1.003, 4.184), (-0.6673, 0.9719, 4.182)], [], [(25, 6, 118, 120), (161, 144, 6, 72), (54, 71, 55), (27, 26, 3, 10), (78, 11, 0, 70), (160, 146, 11, 78), (24, 5, 12, 29), (76, 2, 9, 79), (9, 2, 119, 117), (152, 20, 17, 150), (145, 7, 13, 148), (143, 8, 14, 147), (27, 10, 15, 30), (18, 32, 38, 35), (29, 22, 16, 31), (30, 21, 19, 32), (151, 23, 18, 149), (147, 14, 23, 151), (30, 15, 21), (29, 12, 22), (148, 13, 20, 152), (13, 29, 20), (14, 30, 23), (23, 30, 32, 18), (20, 29, 31, 17), (32, 19, 37, 38), (8, 27, 30, 14), (146, 4, 121, 163), (7, 24, 29, 13), (8, 1, 26, 27), (73, 54, 53), (144, 9, 117, 162), (154, 34, 40, 156), (33, 36, 42, 39), (149, 18, 35, 153), (150, 17, 34, 154), (31, 16, 36, 33), (17, 31, 33, 34), (157, 44, 43, 156), (155, 41, 44, 157), (34, 33, 39, 40), (35, 38, 44, 41), (38, 37, 43, 44), (153, 35, 41, 155), (175, 46, 51, 174), (170, 47, 50, 173), (177, 158, 49, 172), (172, 49, 45, 169), (174, 51, 48, 171), (176, 159, 46, 175), (81, 56, 62, 83), (57, 52, 58, 63), (74, 57, 56), (88, 74, 56, 81), (87, 73, 53, 80), (57, 75, 52), (109, 105, 115, 116), (108, 107, 94, 92), (54, 55, 61, 60), (56, 57, 63, 62), (53, 54, 60, 59), (80, 53, 59, 82), (51, 46, 69, 67), (72, 6, 65), (77, 48, 68), (48, 51, 67, 68), (6, 25, 64, 65), (25, 4, 66, 64), (67, 69, 75, 57), (72, 65, 73, 87), (77, 68, 74, 88), (68, 67, 57, 74), (65, 64, 54, 73), (64, 66, 71, 54), (66, 77, 88, 71), (69, 72, 87, 75), (4, 77, 66), (46, 72, 69), (52, 80, 82, 58), (93, 104, 86, 95), (85, 109, 116, 111), (75, 87, 80, 52), (71, 88, 81, 55), (55, 81, 83, 61), (47, 76, 79, 50), (158, 160, 78, 49), (49, 78, 70, 45), (159, 161, 72, 46), (94, 95, 103, 102), (86, 85, 97, 100), (95, 86, 100, 103), (91, 92, 96, 84), (106, 110, 91, 90), (104, 109, 85, 86), (107, 93, 95, 94), (110, 108, 92, 91), (101, 98, 99, 84), (100, 97, 98, 101), (103, 100, 101, 102), (102, 101, 84, 96), (85, 89, 98, 97), (90, 91, 84, 99), (92, 94, 102, 96), (89, 90, 99, 98), (116, 115, 112, 111), (115, 114, 113, 112), (89, 85, 111, 112), (90, 89, 112, 113), (106, 90, 113, 114), (105, 106, 114, 115), (180, 178, 129, 130), (187, 179, 128, 165), (4, 25, 120, 121), (0, 11, 122, 123), (165, 128, 135, 167), (164, 28, 124, 166), (128, 127, 134, 135), (182, 181, 125, 127), (179, 182, 127, 128), (186, 183, 28, 164), (168, 134, 131, 166), (132, 138, 124, 133), (137, 136, 138, 132), (167, 135, 134, 168), (130, 129, 136, 137), (127, 125, 131, 134), (28, 126, 133, 124), (185, 184, 141, 142), (117, 119, 139, 140), (126, 28, 142, 141), (183, 117, 140, 185), (136, 167, 168, 138), (138, 168, 166, 124), (181, 186, 164, 125), (125, 164, 166, 131), (129, 165, 167, 136), (178, 187, 165, 129), (50, 79, 161, 159), (48, 77, 160, 158), (173, 50, 159, 176), (171, 48, 158, 177), (36, 153, 155, 42), (42, 155, 157, 39), (39, 157, 156, 40), (19, 150, 154, 37), (16, 149, 153, 36), (37, 154, 156, 43), (6, 144, 162, 118), (11, 146, 163, 122), (15, 148, 152, 21), (12, 147, 151, 22), (22, 151, 149, 16), (5, 143, 147, 12), (10, 145, 148, 15), (21, 152, 150, 19), (77, 4, 146, 160), (79, 9, 144, 161), (5, 171, 177, 143), (10, 173, 176, 145), (145, 176, 175, 7), (24, 174, 171, 5), (8, 172, 169, 1), (143, 177, 172, 8), (3, 170, 173, 10), (7, 175, 174, 24), (122, 163, 187, 178), (118, 162, 186, 181), (28, 183, 185, 142), (140, 139, 184, 185), (162, 117, 183, 186), (121, 120, 182, 179), (120, 118, 181, 182), (163, 121, 179, 187), (123, 122, 178, 180), (105, 109, 58, 82), (109, 104, 63, 58), (104, 93, 62, 63), (93, 107, 83, 62), (107, 108, 61, 83), (108, 110, 60, 61), (110, 106, 59, 60), (106, 105, 82, 59)])
me_cube_001.polygons.foreach_set('use_smooth', [True] * 182)
_uv = me_cube_001.uv_layers.new(name='UVMap')
_uv.uv.foreach_set('vector', [0.2854, 0.02079, 0.3816, 0.0151, 0.4103, 0.1003, 0.2843, 0.07925, 0.7807, 0.4085, 0.793, 0.4983, 0.7384, 0.5045, 0.7184, 0.4169, 0.2419, 0.6135, 0.1815, 0.631, 0.181, 0.6034, 0.9574, 0.0685, 0.975, 0.081, 0.9289, 0.1757, 0.8961, 0.1403, 0.8834, 0.6893, 0.8867, 0.6192, 0.9479, 0.6192, 0.942, 0.6863, 0.8198, 0.6872, 0.8299, 0.6157, 0.8867, 0.6192, 0.8834, 0.6893, 0.03364, 0.9818, 0.01921, 0.919, 0.06666, 0.9184, 0.1121, 0.9649, 0.9296, 0.4019, 0.9367, 0.4961, 0.8523, 0.4998, 0.8474, 0.4028, 0.5117, 0.02496, 0.6065, 0.02028, 0.6132, 0.07128, 0.5361, 0.09816, 0.5315, 0.8488, 0.534, 0.9147, 0.455, 0.9209, 0.4523, 0.8605, 0.6364, 0.8366, 0.6396, 0.913, 0.5597, 0.9137, 0.5571, 0.8449, 0.0118, 0.8514, 0.02024, 0.7755, 0.06346, 0.7838, 0.06201, 0.8513, 0.5824, 0.6605, 0.6171, 0.7542, 0.5494, 0.7775, 0.5061, 0.6951, 0.189, 0.8096, 0.2035, 0.7563, 0.2355, 0.7652, 0.2198, 0.8155, 0.1121, 0.9649, 0.1386, 0.9142, 0.1829, 0.9092, 0.1875, 0.9548, 0.5061, 0.6951, 0.524, 0.7837, 0.4425, 0.7984, 0.4217, 0.7271, 0.1375, 0.8559, 0.1426, 0.7966, 0.189, 0.8096, 0.1844, 0.8603, 0.06201, 0.8513, 0.06346, 0.7838, 0.1426, 0.7966, 0.1375, 0.8559, 0.5061, 0.6951, 0.5494, 0.7775, 0.524, 0.7837, 0.1121, 0.9649, 0.06666, 0.9184, 0.1386, 0.9142, 0.5571, 0.8449, 0.5597, 0.9137, 0.534, 0.9147, 0.5315, 0.8488, 0.5597, 0.9137, 0.5434, 0.9849, 0.534, 0.9147, 0.06346, 0.7838, 0.1282, 0.7298, 0.1426, 0.7966, 0.1426, 0.7966, 0.1282, 0.7298, 0.2035, 0.7563, 0.189, 0.8096, 0.534, 0.9147, 0.5434, 0.9849, 0.4541, 0.9802, 0.455, 0.9209, 0.4217, 0.7271, 0.4425, 0.7984, 0.409, 0.8143, 0.3903, 0.7357, 0.02024, 0.7755, 0.06129, 0.697, 0.1282, 0.7298, 0.06346, 0.7838, 0.14, 0.3621, 0.09017, 0.3584, 0.1101, 0.2892, 0.1643, 0.2874, 0.6396, 0.913, 0.6358, 0.9902, 0.5434, 0.9849, 0.5597, 0.9137, 0.9152, 0.9268, 0.9443, 0.9105, 0.9824, 0.9854, 0.9647, 0.9937, 0.3423, 0.5334, 0.3422, 0.469, 0.3695, 0.526, 0.4447, 0.01789, 0.5117, 0.02496, 0.5361, 0.09816, 0.4704, 0.09498, 0.4066, 0.8613, 0.4173, 0.9089, 0.3946, 0.9128, 0.3785, 0.8636, 0.2179, 0.9513, 0.2122, 0.9084, 0.2327, 0.9072, 0.2413, 0.9476, 0.1844, 0.8603, 0.189, 0.8096, 0.2198, 0.8155, 0.2157, 0.8627, 0.4523, 0.8605, 0.455, 0.9209, 0.4173, 0.9089, 0.4066, 0.8613, 0.1875, 0.9548, 0.1829, 0.9092, 0.2122, 0.9084, 0.2179, 0.9513, 0.455, 0.9209, 0.4541, 0.9802, 0.4189, 0.9807, 0.4173, 0.9089, 0.3032, 0.7878, 0.364, 0.7431, 0.3879, 0.817, 0.3785, 0.8636, 0.2411, 0.8651, 0.2413, 0.819, 0.2614, 0.775, 0.3041, 0.8245, 0.4173, 0.9089, 0.4189, 0.9807, 0.3887, 0.9794, 0.3946, 0.9128, 0.2198, 0.8155, 0.2355, 0.7652, 0.2614, 0.775, 0.2413, 0.819, 0.3903, 0.7357, 0.409, 0.8143, 0.3879, 0.817, 0.364, 0.7431, 0.2157, 0.8627, 0.2198, 0.8155, 0.2413, 0.819, 0.2411, 0.8651, 0.7303, 0.227, 0.711, 0.3204, 0.6424, 0.268, 0.6595, 0.1994, 0.9286, 0.2352, 0.9306, 0.2967, 0.8519, 0.2929, 0.8727, 0.2149, 0.8309, 0.8451, 0.8195, 0.7655, 0.8848, 0.7651, 0.8989, 0.8467, 0.8989, 0.8467, 0.8848, 0.7651, 0.9388, 0.7638, 0.9416, 0.8375, 0.704, 0.8749, 0.6903, 0.8133, 0.7503, 0.768, 0.7653, 0.8519, 0.8007, 0.227, 0.7835, 0.3067, 0.711, 0.3204, 0.7303, 0.227, 0.1255, 0.5994, 0.07246, 0.5889, 0.08047, 0.509, 0.1291, 0.5156, 0.4294, 0.6864, 0.4143, 0.6284, 0.4912, 0.5977, 0.5127, 0.6352, 0.06876, 0.6173, 0.01383, 0.5904, 0.07246, 0.5889, 0.1248, 0.6271, 0.06876, 0.6173, 0.07246, 0.5889, 0.1255, 0.5994, 0.3622, 0.5878, 0.3423, 0.5334, 0.3695, 0.526, 0.3891, 0.5793, 0.4294, 0.6864, 0.3875, 0.64, 0.4143, 0.6284, 0.5247, 0.5703, 0.5084, 0.5368, 0.5257, 0.5303, 0.5293, 0.5438, 0.1706, 0.4769, 0.1334, 0.4738, 0.1364, 0.4355, 0.1673, 0.4402, 0.2419, 0.6135, 0.181, 0.6034, 0.1815, 0.5199, 0.2256, 0.5141, 0.07246, 0.5889, 0.01383, 0.5904, 0.03986, 0.4984, 0.08047, 0.509, 0.3695, 0.526, 0.3422, 0.469, 0.4445, 0.4561, 0.4522, 0.5014, 0.3891, 0.5793, 0.3695, 0.526, 0.4522, 0.5014, 0.47, 0.5523, 0.6424, 0.268, 0.711, 0.3204, 0.6445, 0.3672, 0.5976, 0.3149, 0.7184, 0.4169, 0.7384, 0.5045, 0.6983, 0.4813, 0.7587, 0.6809, 0.7503, 0.768, 0.6921, 0.7242, 0.7503, 0.768, 0.6903, 0.8133, 0.65, 0.7712, 0.6921, 0.7242, 0.7384, 0.5045, 0.6733, 0.5579, 0.6446, 0.534, 0.6983, 0.4813, 0.7215, 0.5575, 0.7842, 0.6056, 0.7432, 0.6229, 0.6997, 0.5826, 0.3767, 0.7135, 0.3484, 0.6578, 0.3875, 0.64, 0.4294, 0.6864, 0.2788, 0.6164, 0.2707, 0.5542, 0.3423, 0.5334, 0.3622, 0.5878, 0.1205, 0.7134, 0.06254, 0.6589, 0.06876, 0.6173, 0.1248, 0.6271, 0.06254, 0.6589, 0.002491, 0.6473, 0.01383, 0.5904, 0.06876, 0.6173, 0.2707, 0.5542, 0.2609, 0.4843, 0.3422, 0.469, 0.3423, 0.5334, 0.2419, 0.6945, 0.1813, 0.704, 0.1815, 0.631, 0.2419, 0.6135, 0.1813, 0.704, 0.1205, 0.7134, 0.1248, 0.6271, 0.1815, 0.631, 0.3484, 0.6578, 0.2788, 0.6164, 0.3622, 0.5878, 0.3875, 0.64, 0.7842, 0.6056, 0.7587, 0.6809, 0.7432, 0.6229, 0.711, 0.3204, 0.7184, 0.4169, 0.6445, 0.3672, 0.4143, 0.6284, 0.3891, 0.5793, 0.47, 0.5523, 0.4912, 0.5977, 0.09665, 0.4705, 0.05398, 0.459, 0.06733, 0.4205, 0.1057, 0.4357, 0.5593, 0.5534, 0.5247, 0.5703, 0.5293, 0.5438, 0.5424, 0.5371, 0.3875, 0.64, 0.3622, 0.5878, 0.3891, 0.5793, 0.4143, 0.6284, 0.1815, 0.631, 0.1248, 0.6271, 0.1255, 0.5994, 0.181, 0.6034, 0.181, 0.6034, 0.1255, 0.5994, 0.1291, 0.5156, 0.1815, 0.5199, 0.9306, 0.2967, 0.9296, 0.4019, 0.8474, 0.4028, 0.8519, 0.2929, 0.8195, 0.7655, 0.8198, 0.6872, 0.8834, 0.6893, 0.8848, 0.7651, 0.8848, 0.7651, 0.8834, 0.6893, 0.942, 0.6863, 0.9388, 0.7638, 0.7835, 0.3067, 0.7807, 0.4085, 0.7184, 0.4169, 0.711, 0.3204, 0.1364, 0.4355, 0.1057, 0.4357, 0.1076, 0.3955, 0.1244, 0.3925, 0.5836, 0.5919, 0.5593, 0.5534, 0.5987, 0.5442, 0.617, 0.5624, 0.1057, 0.4357, 0.06733, 0.4205, 0.08877, 0.3811, 0.1076, 0.3955, 0.2092, 0.432, 0.1673, 0.4402, 0.1705, 0.3989, 0.1931, 0.3893, 0.4978, 0.5002, 0.4889, 0.4505, 0.5284, 0.4436, 0.5363, 0.49, 0.5486, 0.6128, 0.5247, 0.5703, 0.5593, 0.5534, 0.5836, 0.5919, 0.1334, 0.4738, 0.09665, 0.4705, 0.1057, 0.4357, 0.1364, 0.4355, 0.2159, 0.4714, 0.1706, 0.4769, 0.1673, 0.4402, 0.2092, 0.432, 0.5963, 0.4502, 0.586, 0.4827, 0.5742, 0.4718, 0.5742, 0.445, 0.617, 0.5624, 0.5987, 0.5442, 0.6015, 0.5288, 0.6286, 0.5488, 0.1076, 0.3955, 0.08877, 0.3811, 0.1009, 0.3671, 0.1244, 0.3925, 0.154, 0.3941, 0.1794, 0.3708, 0.1931, 0.3893, 0.1705, 0.3989, 0.5593, 0.5534, 0.5562, 0.519, 0.6015, 0.5288, 0.5987, 0.5442, 0.5363, 0.49, 0.5284, 0.4436, 0.5742, 0.445, 0.5742, 0.4718, 0.1673, 0.4402, 0.1364, 0.4355, 0.154, 0.3941, 0.1705, 0.3989, 0.5562, 0.519, 0.5363, 0.49, 0.5742, 0.4718, 0.586, 0.4827, 0.5293, 0.5438, 0.5257, 0.5303, 0.5373, 0.5259, 0.5424, 0.5371, 0.5257, 0.5303, 0.5195, 0.5176, 0.5339, 0.5141, 0.5373, 0.5259, 0.5562, 0.519, 0.5593, 0.5534, 0.5424, 0.5371, 0.5373, 0.5259, 0.5363, 0.49, 0.5562, 0.519, 0.5373, 0.5259, 0.5339, 0.5141, 0.4978, 0.5002, 0.5363, 0.49, 0.5339, 0.5141, 0.5195, 0.5176, 0.5084, 0.5368, 0.4978, 0.5002, 0.5195, 0.5176, 0.5257, 0.5303, 0.2618, 0.2296, 0.206, 0.2381, 0.1933, 0.1947, 0.2489, 0.178, 0.1615, 0.2435, 0.1084, 0.245, 0.1059, 0.204, 0.1531, 0.202, 0.09017, 0.3584, 0.006757, 0.3472, 0.005963, 0.2988, 0.1101, 0.2892, 0.2659, 0.3587, 0.2005, 0.3621, 0.2081, 0.2841, 0.2666, 0.2825, 0.1531, 0.202, 0.1059, 0.204, 0.09859, 0.1394, 0.1432, 0.1299, 0.4498, 0.216, 0.5087, 0.2327, 0.4659, 0.3186, 0.4324, 0.3016, 0.1059, 0.204, 0.0072, 0.1999, 0.02765, 0.1204, 0.09859, 0.1394, 0.2814, 0.1389, 0.4104, 0.1547, 0.3986, 0.2041, 0.2777, 0.1995, 0.1084, 0.245, 0.002491, 0.2499, 0.0072, 0.1999, 0.1059, 0.204, 0.4669, 0.1584, 0.506, 0.1643, 0.5087, 0.2327, 0.4498, 0.216, 0.3175, 0.3533, 0.2977, 0.2943, 0.3843, 0.2814, 0.4324, 0.3016, 0.3694, 0.4492, 0.3426, 0.4043, 0.4659, 0.3186, 0.5014, 0.3578, 0.2097, 0.09695, 0.1727, 0.1204, 0.08146, 0.03517, 0.1125, 0.002491, 0.1432, 0.1299, 0.09859, 0.1394, 0.02765, 0.1204, 0.05456, 0.07495, 0.2489, 0.178, 0.1933, 0.1947, 0.1727, 0.1204, 0.2097, 0.09695, 0.2777, 0.1995, 0.3986, 0.2041, 0.3843, 0.2814, 0.2977, 0.2943, 0.5087, 0.2327, 0.5629, 0.2876, 0.5014, 0.3578, 0.4659, 0.3186, 0.5931, 0.1882, 0.6371, 0.193, 0.6233, 0.2341, 0.5945, 0.2208, 0.5361, 0.09816, 0.6132, 0.07128, 0.6345, 0.1461, 0.5979, 0.1455, 0.5629, 0.2876, 0.5087, 0.2327, 0.5945, 0.2208, 0.6233, 0.2341, 0.506, 0.1643, 0.5361, 0.09816, 0.5979, 0.1455, 0.5931, 0.1882, 0.1727, 0.1204, 0.1432, 0.1299, 0.05456, 0.07495, 0.08146, 0.03517, 0.3426, 0.4043, 0.3175, 0.3533, 0.4324, 0.3016, 0.4659, 0.3186, 0.4104, 0.1547, 0.4669, 0.1584, 0.4498, 0.216, 0.3986, 0.2041, 0.3986, 0.2041, 0.4498, 0.216, 0.4324, 0.3016, 0.3843, 0.2814, 0.1933, 0.1947, 0.1531, 0.202, 0.1432, 0.1299, 0.1727, 0.1204, 0.206, 0.2381, 0.1615, 0.2435, 0.1531, 0.202, 0.1933, 0.1947, 0.8519, 0.2929, 0.8474, 0.4028, 0.7807, 0.4085, 0.7835, 0.3067, 0.7503, 0.768, 0.7587, 0.6809, 0.8198, 0.6872, 0.8195, 0.7655, 0.8727, 0.2149, 0.8519, 0.2929, 0.7835, 0.3067, 0.8007, 0.227, 0.7653, 0.8519, 0.7503, 0.768, 0.8195, 0.7655, 0.8309, 0.8451, 0.2122, 0.9084, 0.2157, 0.8627, 0.2411, 0.8651, 0.2327, 0.9072, 0.2327, 0.9072, 0.2411, 0.8651, 0.287, 0.9179, 0.2413, 0.9476, 0.3887, 0.9794, 0.3281, 0.9563, 0.3785, 0.8636, 0.3946, 0.9128, 0.4425, 0.7984, 0.4523, 0.8605, 0.4066, 0.8613, 0.409, 0.8143, 0.1829, 0.9092, 0.1844, 0.8603, 0.2157, 0.8627, 0.2122, 0.9084, 0.409, 0.8143, 0.4066, 0.8613, 0.3785, 0.8636, 0.3879, 0.817, 0.3816, 0.0151, 0.4447, 0.01789, 0.4704, 0.09498, 0.4103, 0.1003, 0.2005, 0.3621, 0.14, 0.3621, 0.1643, 0.2874, 0.2081, 0.2841, 0.5494, 0.7775, 0.5571, 0.8449, 0.5315, 0.8488, 0.524, 0.7837, 0.06666, 0.9184, 0.06201, 0.8513, 0.1375, 0.8559, 0.1386, 0.9142, 0.1386, 0.9142, 0.1375, 0.8559, 0.1844, 0.8603, 0.1829, 0.9092, 0.01921, 0.919, 0.0118, 0.8514, 0.06201, 0.8513, 0.06666, 0.9184, 0.6171, 0.7542, 0.6364, 0.8366, 0.5571, 0.8449, 0.5494, 0.7775, 0.524, 0.7837, 0.5315, 0.8488, 0.4523, 0.8605, 0.4425, 0.7984, 0.7587, 0.6809, 0.7842, 0.6056, 0.8299, 0.6157, 0.8198, 0.6872, 0.8474, 0.4028, 0.8523, 0.4998, 0.793, 0.4983, 0.7807, 0.4085, 0.7771, 0.9273, 0.7653, 0.8519, 0.8309, 0.8451, 0.8432, 0.9207, 0.8961, 0.1403, 0.8727, 0.2149, 0.8007, 0.227, 0.8165, 0.1509, 0.8165, 0.1509, 0.8007, 0.227, 0.7303, 0.227, 0.7449, 0.1433, 0.7149, 0.9379, 0.704, 0.8749, 0.7653, 0.8519, 0.7771, 0.9273, 0.9152, 0.9268, 0.8989, 0.8467, 0.9416, 0.8375, 0.9443, 0.9105, 0.8432, 0.9207, 0.8309, 0.8451, 0.8989, 0.8467, 0.9152, 0.9268, 0.9289, 0.1757, 0.9286, 0.2352, 0.8727, 0.2149, 0.8961, 0.1403, 0.7449, 0.1433, 0.7303, 0.227, 0.6595, 0.1994, 0.6734, 0.1296, 0.2081, 0.2841, 0.1643, 0.2874, 0.1615, 0.2435, 0.206, 0.2381, 0.4103, 0.1003, 0.4704, 0.09498, 0.4669, 0.1584, 0.4104, 0.1547, 0.5087, 0.2327, 0.506, 0.1643, 0.5931, 0.1882, 0.5945, 0.2208, 0.5979, 0.1455, 0.6345, 0.1461, 0.6371, 0.193, 0.5931, 0.1882, 0.4704, 0.09498, 0.5361, 0.09816, 0.506, 0.1643, 0.4669, 0.1584, 0.1101, 0.2892, 0.005963, 0.2988, 0.002491, 0.2499, 0.1084, 0.245, 0.2843, 0.07925, 0.4103, 0.1003, 0.4104, 0.1547, 0.2814, 0.1389, 0.1643, 0.2874, 0.1101, 0.2892, 0.1084, 0.245, 0.1615, 0.2435, 0.2666, 0.2825, 0.2081, 0.2841, 0.206, 0.2381, 0.2618, 0.2296, 0.5084, 0.5368, 0.5247, 0.5703, 0.4912, 0.5977, 0.47, 0.5523, 0.5247, 0.5703, 0.5486, 0.6128, 0.5127, 0.6352, 0.4912, 0.5977, 0.05398, 0.459, 0.09665, 0.4705, 0.08047, 0.509, 0.03986, 0.4984, 0.09665, 0.4705, 0.1334, 0.4738, 0.1291, 0.5156, 0.08047, 0.509, 0.1334, 0.4738, 0.1706, 0.4769, 0.1815, 0.5199, 0.1291, 0.5156, 0.1706, 0.4769, 0.2159, 0.4714, 0.2256, 0.5141, 0.1815, 0.5199, 0.4889, 0.4505, 0.4978, 0.5002, 0.4522, 0.5014, 0.4445, 0.4561, 0.4978, 0.5002, 0.5084, 0.5368, 0.47, 0.5523, 0.4522, 0.5014])
me_cube_001.materials.append(mat_material_001)
me_cube_001.use_mirror_vertex_groups = False
me_cube_001.update()

# ---- objects
ob_bear = bpy.data.objects.new('bear', me_cube)
ob_bear_001 = bpy.data.objects.new('bear.001', me_cube_001)

# ---- transforms, parenting, visibility, modifiers, constraints
ob_bear.location = (0.0, 0.0, 0.0)
ob_bear.lock_rotations_4d = False
ob_bear.empty_display_type = 'ARROWS'
ob_bear.lineart.crease_threshold = 0.0
_m = ob_bear.modifiers.new('Mirror', 'MIRROR')
_m.merge_threshold = 0.01
_m = ob_bear.modifiers.new('Triangulate', 'TRIANGULATE')
_m = ob_bear.modifiers.new('Auto Smooth', 'NODES')
_m.node_group = ng_auto_smooth
_gi = [s.identifier for s in ng_auto_smooth.interface.items_tree if s.item_type == 'SOCKET' and s.in_out == 'INPUT']
_m[_gi[1]] = 0.7103  # Angle
ob_bear_001.location = (0.0, 0.0, 0.0)
ob_bear_001.lock_rotations_4d = False
ob_bear_001.empty_display_type = 'ARROWS'
ob_bear_001.lineart.crease_threshold = 0.0
_m = ob_bear_001.modifiers.new('Mirror', 'MIRROR')
_m.merge_threshold = 0.05
_m = ob_bear_001.modifiers.new('Triangulate', 'TRIANGULATE')
_m = ob_bear_001.modifiers.new('Auto Smooth', 'NODES')
_m.node_group = ng_auto_smooth
_gi = [s.identifier for s in ng_auto_smooth.interface.items_tree if s.item_type == 'SOCKET' and s.in_out == 'INPUT']
_m[_gi[1]] = 1.396  # Angle

# ---- collection membership
col_collection.objects.link(ob_bear)
col_collection.objects.link(ob_bear_001)

# ---- scene / render settings (as saved in the file)
scene.frame_start = 1; scene.frame_end = 250; scene.frame_set(48)
scene.render.engine = 'BLENDER_EEVEE_NEXT'
scene.cycles.sampling_pattern = 'TABULATED_SOBOL'
bpy.context.view_layer.update()

# ---- added for rendering (the .blend has no active camera and no usable light): camera, sun
cam_auto = bpy.data.cameras.new('AutoCamera')
cam_auto.lens = 50.0
cam_auto.sensor_width = 36.0
cam_auto.clip_end = 1000.0
ob_auto_camera = bpy.data.objects.new('AutoCamera', cam_auto)
scene.collection.objects.link(ob_auto_camera)
ob_auto_camera.location = (8.52454, -10.4546, 9.48969)
ob_auto_camera.rotation_euler = (1.09748, -7.21219e-08, 0.694738)
scene.camera = ob_auto_camera
light_auto_sun = bpy.data.lights.new('AutoSun', 'SUN')
light_auto_sun.energy = 3.0
light_auto_sun.angle = 0.0523599
ob_auto_sun = bpy.data.objects.new('AutoSun', light_auto_sun)
scene.collection.objects.link(ob_auto_sun)
ob_auto_sun.rotation_euler = (0.872665, 0.174533, 0.523599)
bpy.context.view_layer.update()
